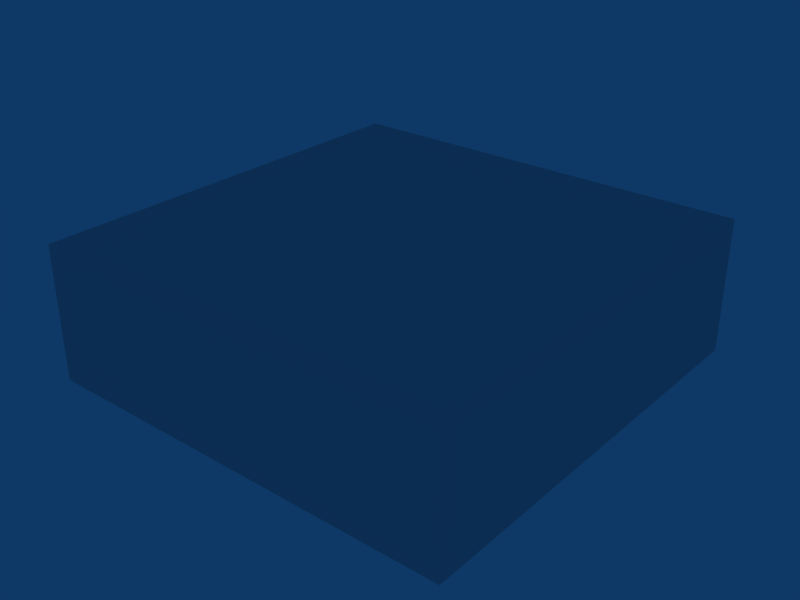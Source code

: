 # Source: caixaDado.blend  (saved by Blender 2.49.2; exported with 4.5.12 LTS)
import bpy
from mathutils import Matrix  # noqa: F401  (used for matrix-valued properties, if any)

bpy.ops.wm.read_factory_settings(use_empty=True)
scene = bpy.context.scene
scene.name = 'Scene'

# ---- collections
col_collection_1 = bpy.data.collections.new('Collection 1'); scene.collection.children.link(col_collection_1)

# ---- materials (node trees are filled in below, after node groups)
mat_materialcaixa = bpy.data.materials.new('MaterialCaixa')
mat_materialcaixa.alpha_threshold = 0.0
mat_materialcaixa.roughness = 0.5
mat_materialcaixa.line_color = (0.0, 0.0, 0.0, 1.0)

# ---- material node trees

# ---- world
world_world = bpy.data.worlds.new('World'); scene.world = world_world
world_world.color = (0.05656, 0.2208, 0.4)
world_world.use_sun_shadow = False
world_world.sun_shadow_jitter_overblur = 0.0
world_world.cycles.sampling_method = 'MANUAL'
world_world.cycles.sample_map_resolution = 256

# ---- meshes
me_cube = bpy.data.meshes.new('Cube')
me_cube.from_pydata([(1.0, 1.0, 1.0), (1.0, -1.0, 1.0), (-1.0, -1.0, 1.0), (-1.0, 1.0, 1.0), (-0.9432, 0.9432, 0.9432), (-0.9432, -0.9432, 0.9432), (0.9432, -0.9432, 0.9432), (0.9432, 0.9432, 0.9432), (1.0, 1.0, -1.0), (1.0, -1.0, -1.0), (-1.0, -1.0, -1.0), (-1.0, 1.0, -1.0), (1.0, 1.0, 1.0), (1.0, -1.0, 1.0), (-1.0, -1.0, 1.0), (-1.0, 1.0, 1.0), (-0.9432, 0.9432, 0.9432), (-0.9432, -0.9432, 0.9432), (0.9432, -0.9432, 0.9432), (0.9432, 0.9432, 0.9432), (-0.9432, 0.9432, -0.9432), (-0.9432, -0.9432, -0.9432), (0.9432, -0.9432, -0.9432), (0.9432, 0.9432, -0.9432), (1.0, 1.0, -1.0), (1.0, 1.0, -1.0), (-1.0, 1.0, -1.0), (-1.0, 1.0, -1.0), (-1.0, -1.0, -1.0), (-1.0, -1.0, -1.0), (1.0, -1.0, -1.0), (1.0, -1.0, -1.0), (1.0, -1.0, 1.0), (1.0, -1.0, 1.0), (0.9432, -0.9432, 0.9432), (0.9432, -0.9432, 0.9432), (0.9432, -0.9432, 0.9432), (0.9432, 0.9432, 0.9432), (0.9432, 0.9432, 0.9432), (0.9432, 0.9432, 0.9432), (1.0, 1.0, 1.0), (1.0, 1.0, 1.0), (-1.0, 1.0, 1.0), (-1.0, 1.0, 1.0), (-1.0, -1.0, 1.0), (-1.0, -1.0, 1.0), (-0.9432, -0.9432, 0.9432), (-0.9432, -0.9432, 0.9432), (-0.9432, -0.9432, 0.9432), (-0.9432, -0.9432, -0.9432), (-0.9432, -0.9432, -0.9432), (-0.9432, 0.9432, -0.9432), (-0.9432, 0.9432, -0.9432), (-0.9432, 0.9432, 0.9432), (0.9432, 0.9432, -0.9432), (0.9432, 0.9432, -0.9432), (0.9432, -0.9432, -0.9432), (-0.9432, 0.9432, 0.9432), (-0.9432, 0.9432, 0.9432), (0.9432, -0.9432, -0.9432), (-1.0, -1.0, 1.0), (-1.0, 1.0, 1.0), (1.0, 1.0, 1.0), (1.0, -1.0, 1.0)], [(10, 21), (11, 20), (8, 23), (9, 22)], [(0, 1, 2, 3), (7, 6, 5, 4), (8, 9, 10, 11), (24, 12, 13, 31), (30, 33, 14, 29), (28, 60, 15, 27), (41, 25, 26, 61), (39, 16, 20, 23), (21, 52, 53, 48), (22, 50, 47, 36), (55, 59, 35, 37), (54, 51, 49, 56), (32, 34, 17, 45), (62, 19, 18, 63), (40, 43, 58, 38), (44, 46, 57, 42)])
_uv = me_cube.uv_layers.new(name='UVTex')
_uv.uv.foreach_set('vector', [0.2275, 0.9388, 0.1095, 0.9388, 0.1095, 0.8209, 0.2275, 0.8209, 0.3387, 0.9321, 0.2275, 0.9321, 0.2275, 0.8209, 0.3387, 0.8209, 0.2385, 0.1998, 0.2296, 0.2006, 0.2301, 0.189, 0.2413, 0.1914, 0.2385, 0.1998, 0.374, 0.3676, 0.06486, 0.3173, 0.2296, 0.2006, 0.2296, 0.2006, 0.06486, 0.3173, 0.1116, 0.04243, 0.2301, 0.189, 0.2301, 0.189, 0.1116, 0.04243, 0.3899, 0.055, 0.2413, 0.1914, 0.374, 0.3676, 0.2385, 0.1998, 0.2413, 0.1914, 0.3899, 0.055, 0.7213, 0.2787, 0.4427, 0.2787, 0.4427, 1.057e-07, 0.7213, 0.0, 0.7213, 0.5573, 1.0, 0.5573, 1.0, 0.836, 0.7213, 0.836, 0.2787, 0.4525, 0.2787, 0.7312, 8.805e-09, 0.7312, 0.0, 0.4525, 0.7213, 0.2787, 0.7213, 0.5573, 0.4427, 0.5573, 0.4427, 0.2787, 0.4427, 0.5573, 0.7213, 0.5573, 0.7213, 0.836, 0.4427, 0.836, 0.06486, 0.3173, 0.0, 0.3574, 0.07765, 0.0004344, 0.1116, 0.04243, 0.374, 0.3676, 0.4427, 0.4525, 0.0, 0.3574, 0.06486, 0.3173, 0.374, 0.3676, 0.3899, 0.055, 0.4427, 0.0, 0.4427, 0.4525, 0.1116, 0.04243, 0.07765, 0.0004344, 0.4427, 0.0, 0.3899, 0.055])
me_cube.materials.append(mat_materialcaixa)
me_cube.use_remesh_preserve_volume = False
me_cube.use_remesh_preserve_attributes = False
me_cube.use_mirror_vertex_groups = False
me_cube.update()

# ---- objects
ob_cube = bpy.data.objects.new('Cube', me_cube)

# ---- transforms, parenting, visibility, modifiers, constraints
ob_cube.location = (0.0, 0.0, 0.0)
ob_cube.scale = (1.591, 1.591, 0.5039)
ob_cube.lock_rotations_4d = False
ob_cube.empty_display_type = 'ARROWS'
ob_cube.color = (0.0, 0.0, 0.0, 1.0)
ob_cube.lineart.crease_threshold = 0.0

# ---- collection membership
col_collection_1.objects.link(ob_cube)

# ---- scene / render settings (as saved in the file)
scene.frame_start = 1; scene.frame_end = 250; scene.frame_set(1)
scene.render.engine = 'BLENDER_EEVEE_NEXT'
scene.render.image_settings.file_format = 'JPEG'
scene.render.image_settings.color_mode = 'RGB'
scene.render.image_settings.compression = 90
scene.render.resolution_x = 800
scene.render.resolution_y = 600
scene.render.pixel_aspect_x = 100.0
scene.render.pixel_aspect_y = 100.0
scene.render.fps = 25
scene.render.dither_intensity = 0.0
scene.render.use_compositing = False
scene.render.use_sequencer = False
scene.render.bake_margin = 2
scene.render.bake_bias = 0.0
scene.render.use_stamp_time = False
scene.render.use_stamp_date = False
scene.render.use_stamp_frame = False
scene.render.use_stamp_camera = False
scene.render.use_stamp_scene = False
scene.render.use_stamp_filename = False
scene.render.use_stamp_render_time = False
scene.render.stamp_font_size = 0
scene.cycles.use_denoising = False
scene.cycles.samples = 10
scene.cycles.sampling_pattern = 'TABULATED_SOBOL'
scene.cycles.light_sampling_threshold = 0.0
scene.cycles.use_adaptive_sampling = False
scene.cycles.use_light_tree = False
scene.cycles.blur_glossy = 0.0
scene.cycles.volume_bounces = 1
scene.cycles.pixel_filter_type = 'GAUSSIAN'
scene.cycles.sample_clamp_indirect = 0.0
scene.view_settings.view_transform = 'Raw'
bpy.context.view_layer.update()

# ---- added for rendering (the .blend has no active camera): camera
cam_auto = bpy.data.cameras.new('AutoCamera')
cam_auto.lens = 50.0
cam_auto.sensor_width = 36.0
cam_auto.clip_end = 1000.0
ob_auto_camera = bpy.data.objects.new('AutoCamera', cam_auto)
scene.collection.objects.link(ob_auto_camera)
ob_auto_camera.location = (4.26738, -5.12086, 3.41391)
ob_auto_camera.rotation_euler = (1.09748, -7.21219e-08, 0.694738)
scene.camera = ob_auto_camera
bpy.context.view_layer.update()
